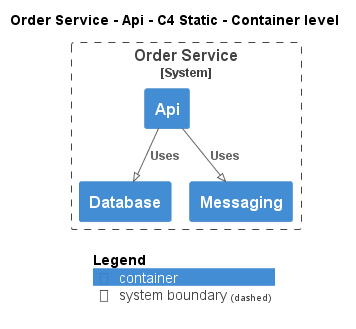

The diagram above was rendered by PlantUML. Its source (embedded in the PNG):
@startuml
!pragma layout smetana
!include ..\..\..\..\.c4s\C4_Container.puml

AddElementTag("state:new", $bgColor=green, $fontColor=#ffffff, $borderColor=green, $shadowing="False")
AddElementTag("state:changed", $bgColor=orange, $fontColor=#ffffff, $borderColor=orange, $shadowing="False")
AddElementTag("state:removed", $bgColor=red, $fontColor=#ffffff, $borderColor=red, $shadowing="False")

AddRelTag("state:new", $textColor=green, $lineColor=green)
AddRelTag("state:changed", $textColor=orange, $lineColor=orange)
AddRelTag("state:removed", $textColor=red, $lineColor=red)

SHOW_PERSON_PORTRAIT()
LAYOUT_TOP_DOWN()

skinparam linetype polyline

title Order Service - Api - C4 Static - Container level


System_Boundary(ECommercePlatform.SoftwareSystems.OrderService, "Order Service") {
    Container(ECommercePlatform.SoftwareSystems.OrderService.Containers.Api, "Api", "", "")
    Container(ECommercePlatform.SoftwareSystems.OrderService.Containers.Database, "Database", "", "")
    Container(ECommercePlatform.SoftwareSystems.OrderService.Containers.Messaging, "Messaging", "", "")
}

Rel(ECommercePlatform.SoftwareSystems.OrderService.Containers.Api, ECommercePlatform.SoftwareSystems.OrderService.Containers.Database, "Uses")
Rel(ECommercePlatform.SoftwareSystems.OrderService.Containers.Api, ECommercePlatform.SoftwareSystems.OrderService.Containers.Messaging, "Uses")


SHOW_LEGEND()
@enduml